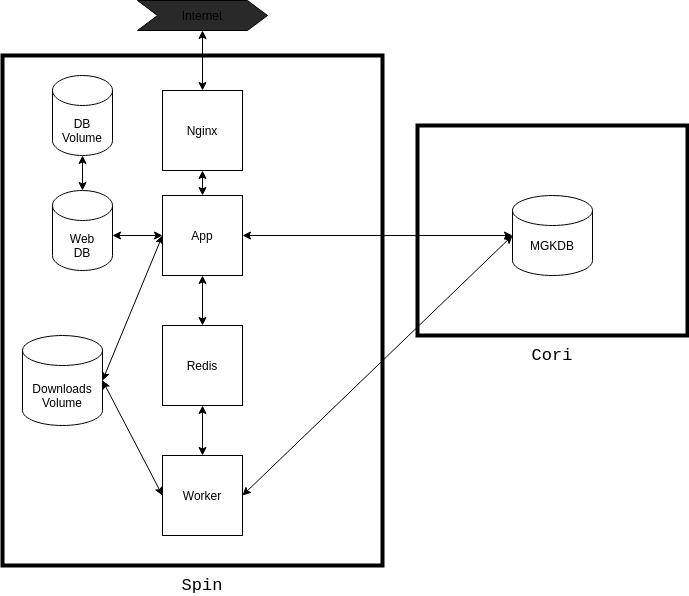

The diagram above was exported from draw.io. Its source (the exported page's mxGraphModel, read from the mxfile embedded in the PNG):
<mxGraphModel dx="1259" dy="780" grid="1" gridSize="10" guides="1" tooltips="1" connect="1" arrows="1" fold="1" page="1" pageScale="1" pageWidth="850" pageHeight="1100" math="0" shadow="0">
  <root>
    <mxCell id="0" />
    <mxCell id="1" parent="0" />
    <mxCell id="64" value="" style="shape=step;perimeter=stepPerimeter;whiteSpace=wrap;html=1;fixedSize=1;strokeWidth=1;fillColor=#2A2929;" parent="1" vertex="1">
      <mxGeometry x="225" y="105" width="130" height="30" as="geometry" />
    </mxCell>
    <mxCell id="37" value="" style="rounded=0;whiteSpace=wrap;html=1;fillColor=none;strokeWidth=4;" parent="1" vertex="1">
      <mxGeometry x="505" y="230" width="270" height="210" as="geometry" />
    </mxCell>
    <mxCell id="36" value="" style="rounded=0;whiteSpace=wrap;html=1;fillColor=none;strokeWidth=4;" parent="1" vertex="1">
      <mxGeometry x="90" y="160" width="380" height="510" as="geometry" />
    </mxCell>
    <mxCell id="3" value="" style="whiteSpace=wrap;html=1;aspect=fixed;" parent="1" vertex="1">
      <mxGeometry x="250" y="300" width="80" height="80" as="geometry" />
    </mxCell>
    <mxCell id="4" value="" style="whiteSpace=wrap;html=1;aspect=fixed;" parent="1" vertex="1">
      <mxGeometry x="250" y="430" width="80" height="80" as="geometry" />
    </mxCell>
    <mxCell id="5" value="" style="whiteSpace=wrap;html=1;aspect=fixed;" parent="1" vertex="1">
      <mxGeometry x="250" y="560" width="80" height="80" as="geometry" />
    </mxCell>
    <mxCell id="7" value="" style="shape=cylinder3;whiteSpace=wrap;html=1;boundedLbl=1;backgroundOutline=1;size=15;" parent="1" vertex="1">
      <mxGeometry x="600" y="300" width="80" height="80" as="geometry" />
    </mxCell>
    <mxCell id="8" value="" style="endArrow=classic;startArrow=classic;html=1;entryX=0.5;entryY=1;entryDx=0;entryDy=0;" parent="1" source="4" target="3" edge="1">
      <mxGeometry width="50" height="50" relative="1" as="geometry">
        <mxPoint x="680" y="670" as="sourcePoint" />
        <mxPoint x="730" y="620" as="targetPoint" />
      </mxGeometry>
    </mxCell>
    <mxCell id="9" value="" style="endArrow=classic;startArrow=classic;html=1;entryX=0.5;entryY=1;entryDx=0;entryDy=0;exitX=0.5;exitY=0;exitDx=0;exitDy=0;" parent="1" source="5" target="4" edge="1">
      <mxGeometry width="50" height="50" relative="1" as="geometry">
        <mxPoint x="500" y="570" as="sourcePoint" />
        <mxPoint x="500" y="520" as="targetPoint" />
      </mxGeometry>
    </mxCell>
    <mxCell id="11" value="" style="endArrow=classic;startArrow=classic;html=1;" parent="1" edge="1">
      <mxGeometry width="50" height="50" relative="1" as="geometry">
        <mxPoint x="250" y="340" as="sourcePoint" />
        <mxPoint x="200" y="340" as="targetPoint" />
      </mxGeometry>
    </mxCell>
    <mxCell id="38" value="" style="endArrow=classic;startArrow=classic;html=1;entryX=0;entryY=0.5;entryDx=0;entryDy=0;entryPerimeter=0;exitX=1;exitY=0.5;exitDx=0;exitDy=0;" parent="1" source="3" target="7" edge="1">
      <mxGeometry width="50" height="50" relative="1" as="geometry">
        <mxPoint x="330" y="340" as="sourcePoint" />
        <mxPoint x="610" y="340" as="targetPoint" />
      </mxGeometry>
    </mxCell>
    <mxCell id="40" value="&lt;font face=&quot;Courier New&quot;&gt;&lt;span style=&quot;font-size: 17px&quot;&gt;Spin&lt;/span&gt;&lt;/font&gt;" style="text;html=1;strokeColor=none;fillColor=none;align=center;verticalAlign=middle;whiteSpace=wrap;rounded=0;" parent="1" vertex="1">
      <mxGeometry x="270" y="680" width="40" height="20" as="geometry" />
    </mxCell>
    <mxCell id="41" value="&lt;font face=&quot;Courier New&quot;&gt;&lt;span style=&quot;font-size: 17px&quot;&gt;Cori&lt;br&gt;&lt;/span&gt;&lt;/font&gt;" style="text;html=1;strokeColor=none;fillColor=none;align=center;verticalAlign=middle;whiteSpace=wrap;rounded=0;" parent="1" vertex="1">
      <mxGeometry x="620" y="450" width="40" height="20" as="geometry" />
    </mxCell>
    <mxCell id="42" value="" style="shape=cylinder3;whiteSpace=wrap;html=1;boundedLbl=1;backgroundOutline=1;size=15;strokeWidth=1;" parent="1" vertex="1">
      <mxGeometry x="140" y="295" width="60" height="80" as="geometry" />
    </mxCell>
    <mxCell id="43" value="MGKDB" style="text;html=1;strokeColor=none;fillColor=none;align=center;verticalAlign=middle;whiteSpace=wrap;rounded=0;" parent="1" vertex="1">
      <mxGeometry x="620" y="340" width="40" height="20" as="geometry" />
    </mxCell>
    <mxCell id="44" value="Web DB" style="text;html=1;strokeColor=none;fillColor=none;align=center;verticalAlign=middle;whiteSpace=wrap;rounded=0;" parent="1" vertex="1">
      <mxGeometry x="150" y="340" width="40" height="20" as="geometry" />
    </mxCell>
    <mxCell id="45" value="App" style="text;html=1;strokeColor=none;fillColor=none;align=center;verticalAlign=middle;whiteSpace=wrap;rounded=0;" parent="1" vertex="1">
      <mxGeometry x="270" y="330" width="40" height="20" as="geometry" />
    </mxCell>
    <mxCell id="46" value="Redis" style="text;html=1;strokeColor=none;fillColor=none;align=center;verticalAlign=middle;whiteSpace=wrap;rounded=0;" parent="1" vertex="1">
      <mxGeometry x="270" y="460" width="40" height="20" as="geometry" />
    </mxCell>
    <mxCell id="48" value="Worker" style="text;html=1;strokeColor=none;fillColor=none;align=center;verticalAlign=middle;whiteSpace=wrap;rounded=0;" parent="1" vertex="1">
      <mxGeometry x="270" y="590" width="40" height="20" as="geometry" />
    </mxCell>
    <mxCell id="49" value="" style="endArrow=classic;startArrow=classic;html=1;exitX=1;exitY=0.5;exitDx=0;exitDy=0;entryX=0;entryY=0.5;entryDx=0;entryDy=0;entryPerimeter=0;" parent="1" source="5" target="7" edge="1">
      <mxGeometry width="50" height="50" relative="1" as="geometry">
        <mxPoint x="580" y="660" as="sourcePoint" />
        <mxPoint x="610" y="340" as="targetPoint" />
      </mxGeometry>
    </mxCell>
    <mxCell id="50" value="" style="endArrow=classic;startArrow=classic;html=1;exitX=0.5;exitY=0;exitDx=0;exitDy=0;entryX=0.5;entryY=1;entryDx=0;entryDy=0;" parent="1" source="65" target="64" edge="1">
      <mxGeometry width="50" height="50" relative="1" as="geometry">
        <mxPoint x="290" y="200" as="sourcePoint" />
        <mxPoint x="290" y="140" as="targetPoint" />
      </mxGeometry>
    </mxCell>
    <mxCell id="51" value="Internet" style="text;html=1;strokeColor=none;fillColor=none;align=center;verticalAlign=middle;whiteSpace=wrap;rounded=0;" parent="1" vertex="1">
      <mxGeometry x="270" y="110" width="40" height="20" as="geometry" />
    </mxCell>
    <mxCell id="52" value="" style="shape=cylinder3;whiteSpace=wrap;html=1;boundedLbl=1;backgroundOutline=1;size=15;strokeWidth=1;" parent="1" vertex="1">
      <mxGeometry x="110" y="440" width="80" height="90" as="geometry" />
    </mxCell>
    <mxCell id="53" value="Downloads&lt;br&gt;Volume" style="text;html=1;strokeColor=none;fillColor=none;align=center;verticalAlign=middle;whiteSpace=wrap;rounded=0;" parent="1" vertex="1">
      <mxGeometry x="130" y="490" width="40" height="20" as="geometry" />
    </mxCell>
    <mxCell id="54" value="" style="endArrow=classic;startArrow=classic;html=1;exitX=0;exitY=0.5;exitDx=0;exitDy=0;entryX=1;entryY=0.5;entryDx=0;entryDy=0;entryPerimeter=0;" parent="1" source="5" target="52" edge="1">
      <mxGeometry width="50" height="50" relative="1" as="geometry">
        <mxPoint x="580" y="650" as="sourcePoint" />
        <mxPoint x="630" y="600" as="targetPoint" />
      </mxGeometry>
    </mxCell>
    <mxCell id="55" value="" style="endArrow=classic;startArrow=classic;html=1;entryX=1;entryY=0.5;entryDx=0;entryDy=0;entryPerimeter=0;exitX=0;exitY=0.5;exitDx=0;exitDy=0;" parent="1" source="3" target="52" edge="1">
      <mxGeometry width="50" height="50" relative="1" as="geometry">
        <mxPoint x="245" y="340" as="sourcePoint" />
        <mxPoint x="630" y="600" as="targetPoint" />
      </mxGeometry>
    </mxCell>
    <mxCell id="59" value="" style="shape=cylinder3;whiteSpace=wrap;html=1;boundedLbl=1;backgroundOutline=1;size=15;strokeWidth=1;" parent="1" vertex="1">
      <mxGeometry x="140" y="180" width="60" height="80" as="geometry" />
    </mxCell>
    <mxCell id="60" value="" style="endArrow=classic;startArrow=classic;html=1;exitX=0.5;exitY=0;exitDx=0;exitDy=0;exitPerimeter=0;entryX=0.5;entryY=1;entryDx=0;entryDy=0;entryPerimeter=0;" parent="1" source="42" target="59" edge="1">
      <mxGeometry width="50" height="50" relative="1" as="geometry">
        <mxPoint x="580" y="650" as="sourcePoint" />
        <mxPoint x="630" y="600" as="targetPoint" />
      </mxGeometry>
    </mxCell>
    <mxCell id="61" value="DB Volume" style="text;html=1;strokeColor=none;fillColor=none;align=center;verticalAlign=middle;whiteSpace=wrap;rounded=0;" parent="1" vertex="1">
      <mxGeometry x="150" y="225" width="40" height="20" as="geometry" />
    </mxCell>
    <mxCell id="65" value="" style="whiteSpace=wrap;html=1;aspect=fixed;" vertex="1" parent="1">
      <mxGeometry x="250" y="195" width="80" height="80" as="geometry" />
    </mxCell>
    <mxCell id="67" value="" style="endArrow=classic;startArrow=classic;html=1;entryX=0.5;entryY=1;entryDx=0;entryDy=0;" edge="1" parent="1" target="65">
      <mxGeometry width="50" height="50" relative="1" as="geometry">
        <mxPoint x="290" y="300" as="sourcePoint" />
        <mxPoint x="385" y="550" as="targetPoint" />
      </mxGeometry>
    </mxCell>
    <mxCell id="68" value="Nginx" style="text;html=1;strokeColor=none;fillColor=none;align=center;verticalAlign=middle;whiteSpace=wrap;rounded=0;" vertex="1" parent="1">
      <mxGeometry x="270" y="225" width="40" height="20" as="geometry" />
    </mxCell>
  </root>
</mxGraphModel>